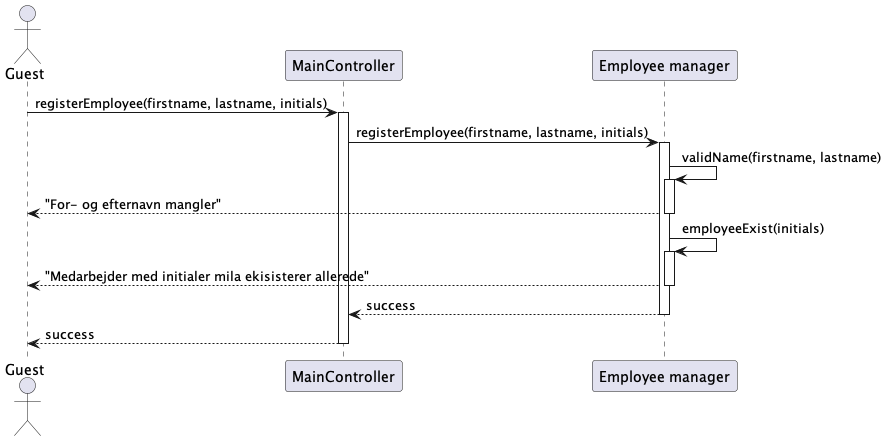

The diagram above was rendered by PlantUML. Its source (embedded in the PNG):
@startuml
actor "Guest" as guest
participant "MainController" as app
participant "Employee manager" as em

guest -> app : registerEmployee(firstname, lastname, initials)
activate app


app -> em : registerEmployee(firstname, lastname, initials)
activate em

em -> em : validName(firstname, lastname)
activate em 
em --> guest : "For- og efternavn mangler"
deactivate em 

em -> em : employeeExist(initials)
activate em 
em --> guest : "Medarbejder med initialer mila ekisisterer allerede"
deactivate em 

return success
return success

@enduml